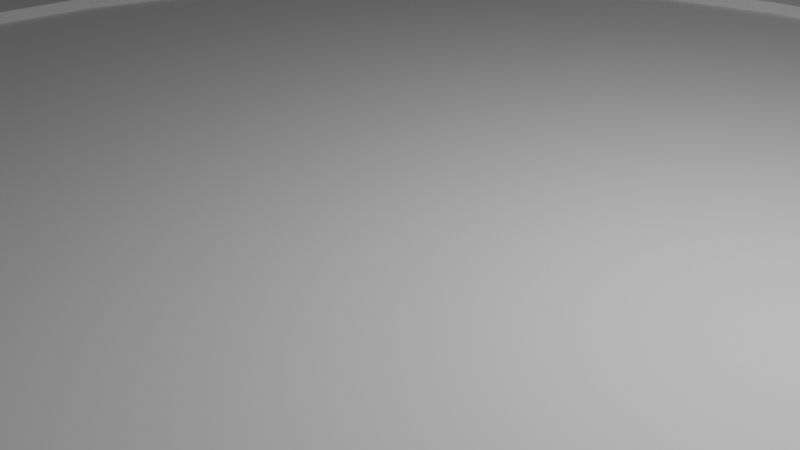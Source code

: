 # Source: base_and_circles.blend  (saved by Blender 2.82.7; exported with 4.5.12 LTS)
import bpy
from mathutils import Matrix  # noqa: F401  (used for matrix-valued properties, if any)

bpy.ops.wm.read_factory_settings(use_empty=True)
scene = bpy.context.scene
scene.name = 'Scene'

# ---- collections
col_collection = bpy.data.collections.new('Collection'); scene.collection.children.link(col_collection)
col_circle_msl = bpy.data.collections.new('circle-msl'); col_collection.children.link(col_circle_msl)
col_circle_centre = bpy.data.collections.new('circle-centre'); col_collection.children.link(col_circle_centre)
col_circle_wss = bpy.data.collections.new('circle-wss'); col_collection.children.link(col_circle_wss)
col_base = bpy.data.collections.new('base'); col_collection.children.link(col_base)

# ---- world
world_world = bpy.data.worlds.new('World'); scene.world = world_world
world_world.use_nodes = True; world_world.node_tree.nodes.clear()
_N = world_world.node_tree.nodes; _L = world_world.node_tree.links
n0 = _N.new('ShaderNodeOutputWorld'); n0.name = 'World Output'; n0.location = (300, 300)
n1 = _N.new('ShaderNodeBackground'); n1.name = 'Background'; n1.location = (10, 300)
n1.inputs[0].default_value = (0.05088, 0.05088, 0.05088, 1.0)
_L.new(n1.outputs[0], n0.inputs[0])
n0.is_active_output = True
world_world.color = (0.05088, 0.05088, 0.05088)
world_world.use_sun_shadow = False
world_world.sun_shadow_jitter_overblur = 0.0

# ---- cameras
cam_camera = bpy.data.cameras.new('Camera')
cam_camera.clip_end = 100.0
cam_camera.ortho_scale = 7.314

# ---- lights
light_light = bpy.data.lights.new('Light', 'POINT')
light_light.transmission_factor = 0.0
light_light.energy = 1000.0
light_light.shadow_soft_size = 0.1
light_light.shadow_maximum_resolution = 0.006
light_light.use_absolute_resolution = True

# ---- meshes
me_cylinder = bpy.data.meshes.new('Cylinder')
me_cylinder.from_pydata([(0.0, 1.0, -1.0), (0.0, 1.0, 1.0), (0.1951, 0.9808, -1.0), (0.1951, 0.9808, 1.0), (0.3827, 0.9239, -1.0), (0.3827, 0.9239, 1.0), (0.5556, 0.8315, -1.0), (0.5556, 0.8315, 1.0), (0.7071, 0.7071, -1.0), (0.7071, 0.7071, 1.0), (0.8315, 0.5556, -1.0), (0.8315, 0.5556, 1.0), (0.9239, 0.3827, -1.0), (0.9239, 0.3827, 1.0), (0.9808, 0.1951, -1.0), (0.9808, 0.1951, 1.0), (1.0, 7.55e-08, -1.0), (1.0, 7.55e-08, 1.0), (0.9808, -0.1951, -1.0), (0.9808, -0.1951, 1.0), (0.9239, -0.3827, -1.0), (0.9239, -0.3827, 1.0), (0.8315, -0.5556, -1.0), (0.8315, -0.5556, 1.0), (0.7071, -0.7071, -1.0), (0.7071, -0.7071, 1.0), (0.5556, -0.8315, -1.0), (0.5556, -0.8315, 1.0), (0.3827, -0.9239, -1.0), (0.3827, -0.9239, 1.0), (0.1951, -0.9808, -1.0), (0.1951, -0.9808, 1.0), (-3.258e-07, -1.0, -1.0), (-3.258e-07, -1.0, 1.0), (-0.1951, -0.9808, -1.0), (-0.1951, -0.9808, 1.0), (-0.3827, -0.9239, -1.0), (-0.3827, -0.9239, 1.0), (-0.5556, -0.8315, -1.0), (-0.5556, -0.8315, 1.0), (-0.7071, -0.7071, -1.0), (-0.7071, -0.7071, 1.0), (-0.8315, -0.5556, -1.0), (-0.8315, -0.5556, 1.0), (-0.9239, -0.3827, -1.0), (-0.9239, -0.3827, 1.0), (-0.9808, -0.1951, -1.0), (-0.9808, -0.1951, 1.0), (-1.0, 9.656e-07, -1.0), (-1.0, 9.656e-07, 1.0), (-0.9808, 0.1951, -1.0), (-0.9808, 0.1951, 1.0), (-0.9239, 0.3827, -1.0), (-0.9239, 0.3827, 1.0), (-0.8315, 0.5556, -1.0), (-0.8315, 0.5556, 1.0), (-0.7071, 0.7071, -1.0), (-0.7071, 0.7071, 1.0), (-0.5556, 0.8315, -1.0), (-0.5556, 0.8315, 1.0), (-0.3827, 0.9239, -1.0), (-0.3827, 0.9239, 1.0), (-0.1951, 0.9808, -1.0), (-0.1951, 0.9808, 1.0)], [], [(0, 1, 3, 2), (2, 3, 5, 4), (4, 5, 7, 6), (6, 7, 9, 8), (8, 9, 11, 10), (10, 11, 13, 12), (12, 13, 15, 14), (14, 15, 17, 16), (16, 17, 19, 18), (18, 19, 21, 20), (20, 21, 23, 22), (22, 23, 25, 24), (24, 25, 27, 26), (26, 27, 29, 28), (28, 29, 31, 30), (30, 31, 33, 32), (32, 33, 35, 34), (34, 35, 37, 36), (36, 37, 39, 38), (38, 39, 41, 40), (40, 41, 43, 42), (42, 43, 45, 44), (44, 45, 47, 46), (46, 47, 49, 48), (48, 49, 51, 50), (50, 51, 53, 52), (52, 53, 55, 54), (54, 55, 57, 56), (56, 57, 59, 58), (58, 59, 61, 60), (3, 1, 63, 61, 59, 57, 55, 53, 51, 49, 47, 45, 43, 41, 39, 37, 35, 33, 31, 29, 27, 25, 23, 21, 19, 17, 15, 13, 11, 9, 7, 5), (60, 61, 63, 62), (62, 63, 1, 0), (0, 2, 4, 6, 8, 10, 12, 14, 16, 18, 20, 22, 24, 26, 28, 30, 32, 34, 36, 38, 40, 42, 44, 46, 48, 50, 52, 54, 56, 58, 60, 62)])
_uv = me_cylinder.uv_layers.new(name='UVMap')
_uv.uv.foreach_set('vector', [1.0, 0.5, 1.0, 1.0, 0.9688, 1.0, 0.9688, 0.5, 0.9688, 0.5, 0.9688, 1.0, 0.9375, 1.0, 0.9375, 0.5, 0.9375, 0.5, 0.9375, 1.0, 0.9062, 1.0, 0.9062, 0.5, 0.9062, 0.5, 0.9062, 1.0, 0.875, 1.0, 0.875, 0.5, 0.875, 0.5, 0.875, 1.0, 0.8438, 1.0, 0.8438, 0.5, 0.8438, 0.5, 0.8438, 1.0, 0.8125, 1.0, 0.8125, 0.5, 0.8125, 0.5, 0.8125, 1.0, 0.7812, 1.0, 0.7812, 0.5, 0.7812, 0.5, 0.7812, 1.0, 0.75, 1.0, 0.75, 0.5, 0.75, 0.5, 0.75, 1.0, 0.7188, 1.0, 0.7188, 0.5, 0.7188, 0.5, 0.7188, 1.0, 0.6875, 1.0, 0.6875, 0.5, 0.6875, 0.5, 0.6875, 1.0, 0.6562, 1.0, 0.6562, 0.5, 0.6562, 0.5, 0.6562, 1.0, 0.625, 1.0, 0.625, 0.5, 0.625, 0.5, 0.625, 1.0, 0.5938, 1.0, 0.5938, 0.5, 0.5938, 0.5, 0.5938, 1.0, 0.5625, 1.0, 0.5625, 0.5, 0.5625, 0.5, 0.5625, 1.0, 0.5312, 1.0, 0.5312, 0.5, 0.5312, 0.5, 0.5312, 1.0, 0.5, 1.0, 0.5, 0.5, 0.5, 0.5, 0.5, 1.0, 0.4688, 1.0, 0.4688, 0.5, 0.4688, 0.5, 0.4688, 1.0, 0.4375, 1.0, 0.4375, 0.5, 0.4375, 0.5, 0.4375, 1.0, 0.4062, 1.0, 0.4062, 0.5, 0.4062, 0.5, 0.4062, 1.0, 0.375, 1.0, 0.375, 0.5, 0.375, 0.5, 0.375, 1.0, 0.3438, 1.0, 0.3438, 0.5, 0.3438, 0.5, 0.3438, 1.0, 0.3125, 1.0, 0.3125, 0.5, 0.3125, 0.5, 0.3125, 1.0, 0.2812, 1.0, 0.2812, 0.5, 0.2812, 0.5, 0.2812, 1.0, 0.25, 1.0, 0.25, 0.5, 0.25, 0.5, 0.25, 1.0, 0.2188, 1.0, 0.2188, 0.5, 0.2188, 0.5, 0.2188, 1.0, 0.1875, 1.0, 0.1875, 0.5, 0.1875, 0.5, 0.1875, 1.0, 0.1562, 1.0, 0.1562, 0.5, 0.1562, 0.5, 0.1562, 1.0, 0.125, 1.0, 0.125, 0.5, 0.125, 0.5, 0.125, 1.0, 0.09375, 1.0, 0.09375, 0.5, 0.09375, 0.5, 0.09375, 1.0, 0.0625, 1.0, 0.0625, 0.5, 0.2968, 0.4854, 0.25, 0.49, 0.2032, 0.4854, 0.1582, 0.4717, 0.1167, 0.4496, 0.08029, 0.4197, 0.05045, 0.3833, 0.02827, 0.3418, 0.01461, 0.2968, 0.01, 0.25, 0.01461, 0.2032, 0.02827, 0.1582, 0.05045, 0.1167, 0.08029, 0.08029, 0.1167, 0.05045, 0.1582, 0.02827, 0.2032, 0.01461, 0.25, 0.01, 0.2968, 0.01461, 0.3418, 0.02827, 0.3833, 0.05045, 0.4197, 0.08029, 0.4496, 0.1167, 0.4717, 0.1582, 0.4854, 0.2032, 0.49, 0.25, 0.4854, 0.2968, 0.4717, 0.3418, 0.4496, 0.3833, 0.4197, 0.4197, 0.3833, 0.4496, 0.3418, 0.4717, 0.0625, 0.5, 0.0625, 1.0, 0.03125, 1.0, 0.03125, 0.5, 0.03125, 0.5, 0.03125, 1.0, 0.0, 1.0, 0.0, 0.5, 0.75, 0.49, 0.7968, 0.4854, 0.8418, 0.4717, 0.8833, 0.4496, 0.9197, 0.4197, 0.9496, 0.3833, 0.9717, 0.3418, 0.9854, 0.2968, 0.99, 0.25, 0.9854, 0.2032, 0.9717, 0.1582, 0.9496, 0.1167, 0.9197, 0.08029, 0.8833, 0.05045, 0.8418, 0.02827, 0.7968, 0.01461, 0.75, 0.01, 0.7032, 0.01461, 0.6582, 0.02827, 0.6167, 0.05045, 0.5803, 0.08029, 0.5504, 0.1167, 0.5283, 0.1582, 0.5146, 0.2032, 0.51, 0.25, 0.5146, 0.2968, 0.5283, 0.3418, 0.5504, 0.3833, 0.5803, 0.4197, 0.6167, 0.4496, 0.6582, 0.4717, 0.7032, 0.4854])
me_cylinder.use_remesh_fix_poles = True
me_cylinder.use_remesh_preserve_attributes = False
me_cylinder.use_mirror_vertex_groups = False
me_cylinder.update()
me_cylinder_003 = bpy.data.meshes.new('Cylinder.003')
me_cylinder_003.from_pydata([(0.0, 10.21, -0.29), (0.0, 10.21, 0.29), (1.992, 10.01, -0.29), (1.992, 10.01, 0.29), (3.907, 9.433, -0.29), (3.907, 9.433, 0.29), (5.672, 8.489, -0.29), (5.672, 8.489, 0.29), (7.22, 7.22, -0.29), (7.22, 7.22, 0.29), (8.489, 5.672, -0.29), (8.489, 5.672, 0.29), (9.433, 3.907, -0.29), (9.433, 3.907, 0.29), (10.01, 1.992, -0.29), (10.01, 1.992, 0.29), (10.21, 7.708e-07, -0.29), (10.21, 7.708e-07, 0.29), (10.01, -1.992, -0.29), (10.01, -1.992, 0.29), (9.433, -3.907, -0.29), (9.433, -3.907, 0.29), (8.489, -5.672, -0.29), (8.489, -5.672, 0.29), (7.22, -7.22, -0.29), (7.22, -7.22, 0.29), (5.672, -8.489, -0.29), (5.672, -8.489, 0.29), (3.907, -9.433, -0.29), (3.907, -9.433, 0.29), (1.992, -10.01, -0.29), (1.992, -10.01, 0.29), (-3.327e-06, -10.21, -0.29), (-3.327e-06, -10.21, 0.29), (-1.992, -10.01, -0.29), (-1.992, -10.01, 0.29), (-3.907, -9.433, -0.29), (-3.907, -9.433, 0.29), (-5.672, -8.489, -0.29), (-5.672, -8.489, 0.29), (-7.22, -7.22, -0.29), (-7.22, -7.22, 0.29), (-8.489, -5.672, -0.29), (-8.489, -5.672, 0.29), (-9.433, -3.907, -0.29), (-9.433, -3.907, 0.29), (-10.01, -1.992, -0.29), (-10.01, -1.992, 0.29), (-10.21, 9.859e-06, -0.29), (-10.21, 9.859e-06, 0.29), (-10.01, 1.992, -0.29), (-10.01, 1.992, 0.29), (-9.433, 3.907, -0.29), (-9.433, 3.907, 0.29), (-8.489, 5.672, -0.29), (-8.489, 5.672, 0.29), (-7.22, 7.22, -0.29), (-7.22, 7.22, 0.29), (-5.672, 8.489, -0.29), (-5.672, 8.489, 0.29), (-3.907, 9.433, -0.29), (-3.907, 9.433, 0.29), (-1.992, 10.01, -0.29), (-1.992, 10.01, 0.29)], [], [(0, 1, 3, 2), (2, 3, 5, 4), (4, 5, 7, 6), (6, 7, 9, 8), (8, 9, 11, 10), (10, 11, 13, 12), (12, 13, 15, 14), (14, 15, 17, 16), (16, 17, 19, 18), (18, 19, 21, 20), (20, 21, 23, 22), (22, 23, 25, 24), (24, 25, 27, 26), (26, 27, 29, 28), (28, 29, 31, 30), (30, 31, 33, 32), (32, 33, 35, 34), (34, 35, 37, 36), (36, 37, 39, 38), (38, 39, 41, 40), (40, 41, 43, 42), (42, 43, 45, 44), (44, 45, 47, 46), (46, 47, 49, 48), (48, 49, 51, 50), (50, 51, 53, 52), (52, 53, 55, 54), (54, 55, 57, 56), (56, 57, 59, 58), (58, 59, 61, 60), (60, 61, 63, 62), (62, 63, 1, 0)])
_uv = me_cylinder_003.uv_layers.new(name='UVMap')
_uv.uv.foreach_set('vector', [1.0, 0.0, 1.0, 1.0, 0.9688, 1.0, 0.9688, 0.0, 0.9688, 0.0, 0.9688, 1.0, 0.9375, 1.0, 0.9375, 0.0, 0.9375, 0.0, 0.9375, 1.0, 0.9062, 1.0, 0.9062, 0.0, 0.9062, 0.0, 0.9062, 1.0, 0.875, 1.0, 0.875, 0.0, 0.875, 0.0, 0.875, 1.0, 0.8438, 1.0, 0.8438, 0.0, 0.8438, 0.0, 0.8438, 1.0, 0.8125, 1.0, 0.8125, 0.0, 0.8125, 0.0, 0.8125, 1.0, 0.7812, 1.0, 0.7812, 0.0, 0.7812, 0.0, 0.7812, 1.0, 0.75, 1.0, 0.75, 0.0, 0.75, 0.0, 0.75, 1.0, 0.7188, 1.0, 0.7188, 0.0, 0.7188, 0.0, 0.7188, 1.0, 0.6875, 1.0, 0.6875, 0.0, 0.6875, 0.0, 0.6875, 1.0, 0.6562, 1.0, 0.6562, 0.0, 0.6562, 0.0, 0.6562, 1.0, 0.625, 1.0, 0.625, 0.0, 0.625, 0.0, 0.625, 1.0, 0.5938, 1.0, 0.5938, 0.0, 0.5938, 0.0, 0.5938, 1.0, 0.5625, 1.0, 0.5625, 0.0, 0.5625, 0.0, 0.5625, 1.0, 0.5312, 1.0, 0.5312, 0.0, 0.5312, 0.0, 0.5312, 1.0, 0.5, 1.0, 0.5, 0.0, 0.5, 0.0, 0.5, 1.0, 0.4688, 1.0, 0.4688, 0.0, 0.4688, 0.0, 0.4688, 1.0, 0.4375, 1.0, 0.4375, 0.0, 0.4375, 0.0, 0.4375, 1.0, 0.4062, 1.0, 0.4062, 0.0, 0.4062, 0.0, 0.4062, 1.0, 0.375, 1.0, 0.375, 0.0, 0.375, 0.0, 0.375, 1.0, 0.3438, 1.0, 0.3438, 0.0, 0.3438, 0.0, 0.3438, 1.0, 0.3125, 1.0, 0.3125, 0.0, 0.3125, 0.0, 0.3125, 1.0, 0.2812, 1.0, 0.2812, 0.0, 0.2812, 0.0, 0.2812, 1.0, 0.25, 1.0, 0.25, 0.0, 0.25, 0.0, 0.25, 1.0, 0.2188, 1.0, 0.2188, 0.0, 0.2188, 0.0, 0.2188, 1.0, 0.1875, 1.0, 0.1875, 0.0, 0.1875, 0.0, 0.1875, 1.0, 0.1562, 1.0, 0.1562, 0.0, 0.1562, 0.0, 0.1562, 1.0, 0.125, 1.0, 0.125, 0.0, 0.125, 0.0, 0.125, 1.0, 0.09375, 1.0, 0.09375, 0.0, 0.09375, 0.0, 0.09375, 1.0, 0.0625, 1.0, 0.0625, 0.0, 0.0625, 0.0, 0.0625, 1.0, 0.03125, 1.0, 0.03125, 0.0, 0.03125, 0.0, 0.03125, 1.0, 0.0, 1.0, 0.0, 0.0])
me_cylinder_003.use_remesh_fix_poles = True
me_cylinder_003.use_remesh_preserve_attributes = False
me_cylinder_003.use_mirror_vertex_groups = False
me_cylinder_003.update()
me_cylinder_008 = bpy.data.meshes.new('Cylinder.008')
me_cylinder_008.from_pydata([(0.0, 1.0, -1.0), (0.0, 1.0, 1.0), (0.1951, 0.9808, -1.0), (0.1951, 0.9808, 1.0), (0.3827, 0.9239, -1.0), (0.3827, 0.9239, 1.0), (0.5556, 0.8315, -1.0), (0.5556, 0.8315, 1.0), (0.7071, 0.7071, -1.0), (0.7071, 0.7071, 1.0), (0.8315, 0.5556, -1.0), (0.8315, 0.5556, 1.0), (0.9239, 0.3827, -1.0), (0.9239, 0.3827, 1.0), (0.9808, 0.1951, -1.0), (0.9808, 0.1951, 1.0), (1.0, 7.55e-08, -1.0), (1.0, 7.55e-08, 1.0), (0.9808, -0.1951, -1.0), (0.9808, -0.1951, 1.0), (0.9239, -0.3827, -1.0), (0.9239, -0.3827, 1.0), (0.8315, -0.5556, -1.0), (0.8315, -0.5556, 1.0), (0.7071, -0.7071, -1.0), (0.7071, -0.7071, 1.0), (0.5556, -0.8315, -1.0), (0.5556, -0.8315, 1.0), (0.3827, -0.9239, -1.0), (0.3827, -0.9239, 1.0), (0.1951, -0.9808, -1.0), (0.1951, -0.9808, 1.0), (-3.258e-07, -1.0, -1.0), (-3.258e-07, -1.0, 1.0), (-0.1951, -0.9808, -1.0), (-0.1951, -0.9808, 1.0), (-0.3827, -0.9239, -1.0), (-0.3827, -0.9239, 1.0), (-0.5556, -0.8315, -1.0), (-0.5556, -0.8315, 1.0), (-0.7071, -0.7071, -1.0), (-0.7071, -0.7071, 1.0), (-0.8315, -0.5556, -1.0), (-0.8315, -0.5556, 1.0), (-0.9239, -0.3827, -1.0), (-0.9239, -0.3827, 1.0), (-0.9808, -0.1951, -1.0), (-0.9808, -0.1951, 1.0), (-1.0, 9.656e-07, -1.0), (-1.0, 9.656e-07, 1.0), (-0.9808, 0.1951, -1.0), (-0.9808, 0.1951, 1.0), (-0.9239, 0.3827, -1.0), (-0.9239, 0.3827, 1.0), (-0.8315, 0.5556, -1.0), (-0.8315, 0.5556, 1.0), (-0.7071, 0.7071, -1.0), (-0.7071, 0.7071, 1.0), (-0.5556, 0.8315, -1.0), (-0.5556, 0.8315, 1.0), (-0.3827, 0.9239, -1.0), (-0.3827, 0.9239, 1.0), (-0.1951, 0.9808, -1.0), (-0.1951, 0.9808, 1.0)], [], [(0, 1, 3, 2), (2, 3, 5, 4), (4, 5, 7, 6), (6, 7, 9, 8), (8, 9, 11, 10), (10, 11, 13, 12), (12, 13, 15, 14), (14, 15, 17, 16), (16, 17, 19, 18), (18, 19, 21, 20), (20, 21, 23, 22), (22, 23, 25, 24), (24, 25, 27, 26), (26, 27, 29, 28), (28, 29, 31, 30), (30, 31, 33, 32), (32, 33, 35, 34), (34, 35, 37, 36), (36, 37, 39, 38), (38, 39, 41, 40), (40, 41, 43, 42), (42, 43, 45, 44), (44, 45, 47, 46), (46, 47, 49, 48), (48, 49, 51, 50), (50, 51, 53, 52), (52, 53, 55, 54), (54, 55, 57, 56), (56, 57, 59, 58), (58, 59, 61, 60), (3, 1, 63, 61, 59, 57, 55, 53, 51, 49, 47, 45, 43, 41, 39, 37, 35, 33, 31, 29, 27, 25, 23, 21, 19, 17, 15, 13, 11, 9, 7, 5), (60, 61, 63, 62), (62, 63, 1, 0), (0, 2, 4, 6, 8, 10, 12, 14, 16, 18, 20, 22, 24, 26, 28, 30, 32, 34, 36, 38, 40, 42, 44, 46, 48, 50, 52, 54, 56, 58, 60, 62)])
_uv = me_cylinder_008.uv_layers.new(name='UVMap')
_uv.uv.foreach_set('vector', [1.0, 0.5, 1.0, 1.0, 0.9688, 1.0, 0.9688, 0.5, 0.9688, 0.5, 0.9688, 1.0, 0.9375, 1.0, 0.9375, 0.5, 0.9375, 0.5, 0.9375, 1.0, 0.9062, 1.0, 0.9062, 0.5, 0.9062, 0.5, 0.9062, 1.0, 0.875, 1.0, 0.875, 0.5, 0.875, 0.5, 0.875, 1.0, 0.8438, 1.0, 0.8438, 0.5, 0.8438, 0.5, 0.8438, 1.0, 0.8125, 1.0, 0.8125, 0.5, 0.8125, 0.5, 0.8125, 1.0, 0.7812, 1.0, 0.7812, 0.5, 0.7812, 0.5, 0.7812, 1.0, 0.75, 1.0, 0.75, 0.5, 0.75, 0.5, 0.75, 1.0, 0.7188, 1.0, 0.7188, 0.5, 0.7188, 0.5, 0.7188, 1.0, 0.6875, 1.0, 0.6875, 0.5, 0.6875, 0.5, 0.6875, 1.0, 0.6562, 1.0, 0.6562, 0.5, 0.6562, 0.5, 0.6562, 1.0, 0.625, 1.0, 0.625, 0.5, 0.625, 0.5, 0.625, 1.0, 0.5938, 1.0, 0.5938, 0.5, 0.5938, 0.5, 0.5938, 1.0, 0.5625, 1.0, 0.5625, 0.5, 0.5625, 0.5, 0.5625, 1.0, 0.5312, 1.0, 0.5312, 0.5, 0.5312, 0.5, 0.5312, 1.0, 0.5, 1.0, 0.5, 0.5, 0.5, 0.5, 0.5, 1.0, 0.4688, 1.0, 0.4688, 0.5, 0.4688, 0.5, 0.4688, 1.0, 0.4375, 1.0, 0.4375, 0.5, 0.4375, 0.5, 0.4375, 1.0, 0.4062, 1.0, 0.4062, 0.5, 0.4062, 0.5, 0.4062, 1.0, 0.375, 1.0, 0.375, 0.5, 0.375, 0.5, 0.375, 1.0, 0.3438, 1.0, 0.3438, 0.5, 0.3438, 0.5, 0.3438, 1.0, 0.3125, 1.0, 0.3125, 0.5, 0.3125, 0.5, 0.3125, 1.0, 0.2812, 1.0, 0.2812, 0.5, 0.2812, 0.5, 0.2812, 1.0, 0.25, 1.0, 0.25, 0.5, 0.25, 0.5, 0.25, 1.0, 0.2188, 1.0, 0.2188, 0.5, 0.2188, 0.5, 0.2188, 1.0, 0.1875, 1.0, 0.1875, 0.5, 0.1875, 0.5, 0.1875, 1.0, 0.1562, 1.0, 0.1562, 0.5, 0.1562, 0.5, 0.1562, 1.0, 0.125, 1.0, 0.125, 0.5, 0.125, 0.5, 0.125, 1.0, 0.09375, 1.0, 0.09375, 0.5, 0.09375, 0.5, 0.09375, 1.0, 0.0625, 1.0, 0.0625, 0.5, 0.2968, 0.4854, 0.25, 0.49, 0.2032, 0.4854, 0.1582, 0.4717, 0.1167, 0.4496, 0.08029, 0.4197, 0.05045, 0.3833, 0.02827, 0.3418, 0.01461, 0.2968, 0.01, 0.25, 0.01461, 0.2032, 0.02827, 0.1582, 0.05045, 0.1167, 0.08029, 0.08029, 0.1167, 0.05045, 0.1582, 0.02827, 0.2032, 0.01461, 0.25, 0.01, 0.2968, 0.01461, 0.3418, 0.02827, 0.3833, 0.05045, 0.4197, 0.08029, 0.4496, 0.1167, 0.4717, 0.1582, 0.4854, 0.2032, 0.49, 0.25, 0.4854, 0.2968, 0.4717, 0.3418, 0.4496, 0.3833, 0.4197, 0.4197, 0.3833, 0.4496, 0.3418, 0.4717, 0.0625, 0.5, 0.0625, 1.0, 0.03125, 1.0, 0.03125, 0.5, 0.03125, 0.5, 0.03125, 1.0, 0.0, 1.0, 0.0, 0.5, 0.75, 0.49, 0.7968, 0.4854, 0.8418, 0.4717, 0.8833, 0.4496, 0.9197, 0.4197, 0.9496, 0.3833, 0.9717, 0.3418, 0.9854, 0.2968, 0.99, 0.25, 0.9854, 0.2032, 0.9717, 0.1582, 0.9496, 0.1167, 0.9197, 0.08029, 0.8833, 0.05045, 0.8418, 0.02827, 0.7968, 0.01461, 0.75, 0.01, 0.7032, 0.01461, 0.6582, 0.02827, 0.6167, 0.05045, 0.5803, 0.08029, 0.5504, 0.1167, 0.5283, 0.1582, 0.5146, 0.2032, 0.51, 0.25, 0.5146, 0.2968, 0.5283, 0.3418, 0.5504, 0.3833, 0.5803, 0.4197, 0.6167, 0.4496, 0.6582, 0.4717, 0.7032, 0.4854])
me_cylinder_008.use_remesh_fix_poles = True
me_cylinder_008.use_remesh_preserve_attributes = False
me_cylinder_008.use_mirror_vertex_groups = False
me_cylinder_008.update()
me_cylinder_009 = bpy.data.meshes.new('Cylinder.009')
me_cylinder_009.from_pydata([(0.0, 10.21, -0.29), (0.0, 10.21, 0.29), (1.992, 10.01, -0.29), (1.992, 10.01, 0.29), (3.907, 9.433, -0.29), (3.907, 9.433, 0.29), (5.672, 8.489, -0.29), (5.672, 8.489, 0.29), (7.22, 7.22, -0.29), (7.22, 7.22, 0.29), (8.489, 5.672, -0.29), (8.489, 5.672, 0.29), (9.433, 3.907, -0.29), (9.433, 3.907, 0.29), (10.01, 1.992, -0.29), (10.01, 1.992, 0.29), (10.21, 7.708e-07, -0.29), (10.21, 7.708e-07, 0.29), (10.01, -1.992, -0.29), (10.01, -1.992, 0.29), (9.433, -3.907, -0.29), (9.433, -3.907, 0.29), (8.489, -5.672, -0.29), (8.489, -5.672, 0.29), (7.22, -7.22, -0.29), (7.22, -7.22, 0.29), (5.672, -8.489, -0.29), (5.672, -8.489, 0.29), (3.907, -9.433, -0.29), (3.907, -9.433, 0.29), (1.992, -10.01, -0.29), (1.992, -10.01, 0.29), (-3.327e-06, -10.21, -0.29), (-3.327e-06, -10.21, 0.29), (-1.992, -10.01, -0.29), (-1.992, -10.01, 0.29), (-3.907, -9.433, -0.29), (-3.907, -9.433, 0.29), (-5.672, -8.489, -0.29), (-5.672, -8.489, 0.29), (-7.22, -7.22, -0.29), (-7.22, -7.22, 0.29), (-8.489, -5.672, -0.29), (-8.489, -5.672, 0.29), (-9.433, -3.907, -0.29), (-9.433, -3.907, 0.29), (-10.01, -1.992, -0.29), (-10.01, -1.992, 0.29), (-10.21, 9.859e-06, -0.29), (-10.21, 9.859e-06, 0.29), (-10.01, 1.992, -0.29), (-10.01, 1.992, 0.29), (-9.433, 3.907, -0.29), (-9.433, 3.907, 0.29), (-8.489, 5.672, -0.29), (-8.489, 5.672, 0.29), (-7.22, 7.22, -0.29), (-7.22, 7.22, 0.29), (-5.672, 8.489, -0.29), (-5.672, 8.489, 0.29), (-3.907, 9.433, -0.29), (-3.907, 9.433, 0.29), (-1.992, 10.01, -0.29), (-1.992, 10.01, 0.29)], [], [(0, 1, 3, 2), (2, 3, 5, 4), (4, 5, 7, 6), (6, 7, 9, 8), (8, 9, 11, 10), (10, 11, 13, 12), (12, 13, 15, 14), (14, 15, 17, 16), (16, 17, 19, 18), (18, 19, 21, 20), (20, 21, 23, 22), (22, 23, 25, 24), (24, 25, 27, 26), (26, 27, 29, 28), (28, 29, 31, 30), (30, 31, 33, 32), (32, 33, 35, 34), (34, 35, 37, 36), (36, 37, 39, 38), (38, 39, 41, 40), (40, 41, 43, 42), (42, 43, 45, 44), (44, 45, 47, 46), (46, 47, 49, 48), (48, 49, 51, 50), (50, 51, 53, 52), (52, 53, 55, 54), (54, 55, 57, 56), (56, 57, 59, 58), (58, 59, 61, 60), (60, 61, 63, 62), (62, 63, 1, 0)])
_uv = me_cylinder_009.uv_layers.new(name='UVMap')
_uv.uv.foreach_set('vector', [1.0, 0.0, 1.0, 1.0, 0.9688, 1.0, 0.9688, 0.0, 0.9688, 0.0, 0.9688, 1.0, 0.9375, 1.0, 0.9375, 0.0, 0.9375, 0.0, 0.9375, 1.0, 0.9062, 1.0, 0.9062, 0.0, 0.9062, 0.0, 0.9062, 1.0, 0.875, 1.0, 0.875, 0.0, 0.875, 0.0, 0.875, 1.0, 0.8438, 1.0, 0.8438, 0.0, 0.8438, 0.0, 0.8438, 1.0, 0.8125, 1.0, 0.8125, 0.0, 0.8125, 0.0, 0.8125, 1.0, 0.7812, 1.0, 0.7812, 0.0, 0.7812, 0.0, 0.7812, 1.0, 0.75, 1.0, 0.75, 0.0, 0.75, 0.0, 0.75, 1.0, 0.7188, 1.0, 0.7188, 0.0, 0.7188, 0.0, 0.7188, 1.0, 0.6875, 1.0, 0.6875, 0.0, 0.6875, 0.0, 0.6875, 1.0, 0.6562, 1.0, 0.6562, 0.0, 0.6562, 0.0, 0.6562, 1.0, 0.625, 1.0, 0.625, 0.0, 0.625, 0.0, 0.625, 1.0, 0.5938, 1.0, 0.5938, 0.0, 0.5938, 0.0, 0.5938, 1.0, 0.5625, 1.0, 0.5625, 0.0, 0.5625, 0.0, 0.5625, 1.0, 0.5312, 1.0, 0.5312, 0.0, 0.5312, 0.0, 0.5312, 1.0, 0.5, 1.0, 0.5, 0.0, 0.5, 0.0, 0.5, 1.0, 0.4688, 1.0, 0.4688, 0.0, 0.4688, 0.0, 0.4688, 1.0, 0.4375, 1.0, 0.4375, 0.0, 0.4375, 0.0, 0.4375, 1.0, 0.4062, 1.0, 0.4062, 0.0, 0.4062, 0.0, 0.4062, 1.0, 0.375, 1.0, 0.375, 0.0, 0.375, 0.0, 0.375, 1.0, 0.3438, 1.0, 0.3438, 0.0, 0.3438, 0.0, 0.3438, 1.0, 0.3125, 1.0, 0.3125, 0.0, 0.3125, 0.0, 0.3125, 1.0, 0.2812, 1.0, 0.2812, 0.0, 0.2812, 0.0, 0.2812, 1.0, 0.25, 1.0, 0.25, 0.0, 0.25, 0.0, 0.25, 1.0, 0.2188, 1.0, 0.2188, 0.0, 0.2188, 0.0, 0.2188, 1.0, 0.1875, 1.0, 0.1875, 0.0, 0.1875, 0.0, 0.1875, 1.0, 0.1562, 1.0, 0.1562, 0.0, 0.1562, 0.0, 0.1562, 1.0, 0.125, 1.0, 0.125, 0.0, 0.125, 0.0, 0.125, 1.0, 0.09375, 1.0, 0.09375, 0.0, 0.09375, 0.0, 0.09375, 1.0, 0.0625, 1.0, 0.0625, 0.0, 0.0625, 0.0, 0.0625, 1.0, 0.03125, 1.0, 0.03125, 0.0, 0.03125, 0.0, 0.03125, 1.0, 0.0, 1.0, 0.0, 0.0])
me_cylinder_009.use_remesh_fix_poles = True
me_cylinder_009.use_remesh_preserve_attributes = False
me_cylinder_009.use_mirror_vertex_groups = False
me_cylinder_009.update()
me_cylinder_006 = bpy.data.meshes.new('Cylinder.006')
me_cylinder_006.from_pydata([(0.0, 1.0, -1.0), (0.0, 1.0, 1.0), (0.1951, 0.9808, -1.0), (0.1951, 0.9808, 1.0), (0.3827, 0.9239, -1.0), (0.3827, 0.9239, 1.0), (0.5556, 0.8315, -1.0), (0.5556, 0.8315, 1.0), (0.7071, 0.7071, -1.0), (0.7071, 0.7071, 1.0), (0.8315, 0.5556, -1.0), (0.8315, 0.5556, 1.0), (0.9239, 0.3827, -1.0), (0.9239, 0.3827, 1.0), (0.9808, 0.1951, -1.0), (0.9808, 0.1951, 1.0), (1.0, 7.55e-08, -1.0), (1.0, 7.55e-08, 1.0), (0.9808, -0.1951, -1.0), (0.9808, -0.1951, 1.0), (0.9239, -0.3827, -1.0), (0.9239, -0.3827, 1.0), (0.8315, -0.5556, -1.0), (0.8315, -0.5556, 1.0), (0.7071, -0.7071, -1.0), (0.7071, -0.7071, 1.0), (0.5556, -0.8315, -1.0), (0.5556, -0.8315, 1.0), (0.3827, -0.9239, -1.0), (0.3827, -0.9239, 1.0), (0.1951, -0.9808, -1.0), (0.1951, -0.9808, 1.0), (-3.258e-07, -1.0, -1.0), (-3.258e-07, -1.0, 1.0), (-0.1951, -0.9808, -1.0), (-0.1951, -0.9808, 1.0), (-0.3827, -0.9239, -1.0), (-0.3827, -0.9239, 1.0), (-0.5556, -0.8315, -1.0), (-0.5556, -0.8315, 1.0), (-0.7071, -0.7071, -1.0), (-0.7071, -0.7071, 1.0), (-0.8315, -0.5556, -1.0), (-0.8315, -0.5556, 1.0), (-0.9239, -0.3827, -1.0), (-0.9239, -0.3827, 1.0), (-0.9808, -0.1951, -1.0), (-0.9808, -0.1951, 1.0), (-1.0, 9.656e-07, -1.0), (-1.0, 9.656e-07, 1.0), (-0.9808, 0.1951, -1.0), (-0.9808, 0.1951, 1.0), (-0.9239, 0.3827, -1.0), (-0.9239, 0.3827, 1.0), (-0.8315, 0.5556, -1.0), (-0.8315, 0.5556, 1.0), (-0.7071, 0.7071, -1.0), (-0.7071, 0.7071, 1.0), (-0.5556, 0.8315, -1.0), (-0.5556, 0.8315, 1.0), (-0.3827, 0.9239, -1.0), (-0.3827, 0.9239, 1.0), (-0.1951, 0.9808, -1.0), (-0.1951, 0.9808, 1.0)], [], [(0, 1, 3, 2), (2, 3, 5, 4), (4, 5, 7, 6), (6, 7, 9, 8), (8, 9, 11, 10), (10, 11, 13, 12), (12, 13, 15, 14), (14, 15, 17, 16), (16, 17, 19, 18), (18, 19, 21, 20), (20, 21, 23, 22), (22, 23, 25, 24), (24, 25, 27, 26), (26, 27, 29, 28), (28, 29, 31, 30), (30, 31, 33, 32), (32, 33, 35, 34), (34, 35, 37, 36), (36, 37, 39, 38), (38, 39, 41, 40), (40, 41, 43, 42), (42, 43, 45, 44), (44, 45, 47, 46), (46, 47, 49, 48), (48, 49, 51, 50), (50, 51, 53, 52), (52, 53, 55, 54), (54, 55, 57, 56), (56, 57, 59, 58), (58, 59, 61, 60), (3, 1, 63, 61, 59, 57, 55, 53, 51, 49, 47, 45, 43, 41, 39, 37, 35, 33, 31, 29, 27, 25, 23, 21, 19, 17, 15, 13, 11, 9, 7, 5), (60, 61, 63, 62), (62, 63, 1, 0), (0, 2, 4, 6, 8, 10, 12, 14, 16, 18, 20, 22, 24, 26, 28, 30, 32, 34, 36, 38, 40, 42, 44, 46, 48, 50, 52, 54, 56, 58, 60, 62)])
_uv = me_cylinder_006.uv_layers.new(name='UVMap')
_uv.uv.foreach_set('vector', [1.0, 0.5, 1.0, 1.0, 0.9688, 1.0, 0.9688, 0.5, 0.9688, 0.5, 0.9688, 1.0, 0.9375, 1.0, 0.9375, 0.5, 0.9375, 0.5, 0.9375, 1.0, 0.9062, 1.0, 0.9062, 0.5, 0.9062, 0.5, 0.9062, 1.0, 0.875, 1.0, 0.875, 0.5, 0.875, 0.5, 0.875, 1.0, 0.8438, 1.0, 0.8438, 0.5, 0.8438, 0.5, 0.8438, 1.0, 0.8125, 1.0, 0.8125, 0.5, 0.8125, 0.5, 0.8125, 1.0, 0.7812, 1.0, 0.7812, 0.5, 0.7812, 0.5, 0.7812, 1.0, 0.75, 1.0, 0.75, 0.5, 0.75, 0.5, 0.75, 1.0, 0.7188, 1.0, 0.7188, 0.5, 0.7188, 0.5, 0.7188, 1.0, 0.6875, 1.0, 0.6875, 0.5, 0.6875, 0.5, 0.6875, 1.0, 0.6562, 1.0, 0.6562, 0.5, 0.6562, 0.5, 0.6562, 1.0, 0.625, 1.0, 0.625, 0.5, 0.625, 0.5, 0.625, 1.0, 0.5938, 1.0, 0.5938, 0.5, 0.5938, 0.5, 0.5938, 1.0, 0.5625, 1.0, 0.5625, 0.5, 0.5625, 0.5, 0.5625, 1.0, 0.5312, 1.0, 0.5312, 0.5, 0.5312, 0.5, 0.5312, 1.0, 0.5, 1.0, 0.5, 0.5, 0.5, 0.5, 0.5, 1.0, 0.4688, 1.0, 0.4688, 0.5, 0.4688, 0.5, 0.4688, 1.0, 0.4375, 1.0, 0.4375, 0.5, 0.4375, 0.5, 0.4375, 1.0, 0.4062, 1.0, 0.4062, 0.5, 0.4062, 0.5, 0.4062, 1.0, 0.375, 1.0, 0.375, 0.5, 0.375, 0.5, 0.375, 1.0, 0.3438, 1.0, 0.3438, 0.5, 0.3438, 0.5, 0.3438, 1.0, 0.3125, 1.0, 0.3125, 0.5, 0.3125, 0.5, 0.3125, 1.0, 0.2812, 1.0, 0.2812, 0.5, 0.2812, 0.5, 0.2812, 1.0, 0.25, 1.0, 0.25, 0.5, 0.25, 0.5, 0.25, 1.0, 0.2188, 1.0, 0.2188, 0.5, 0.2188, 0.5, 0.2188, 1.0, 0.1875, 1.0, 0.1875, 0.5, 0.1875, 0.5, 0.1875, 1.0, 0.1562, 1.0, 0.1562, 0.5, 0.1562, 0.5, 0.1562, 1.0, 0.125, 1.0, 0.125, 0.5, 0.125, 0.5, 0.125, 1.0, 0.09375, 1.0, 0.09375, 0.5, 0.09375, 0.5, 0.09375, 1.0, 0.0625, 1.0, 0.0625, 0.5, 0.2968, 0.4854, 0.25, 0.49, 0.2032, 0.4854, 0.1582, 0.4717, 0.1167, 0.4496, 0.08029, 0.4197, 0.05045, 0.3833, 0.02827, 0.3418, 0.01461, 0.2968, 0.01, 0.25, 0.01461, 0.2032, 0.02827, 0.1582, 0.05045, 0.1167, 0.08029, 0.08029, 0.1167, 0.05045, 0.1582, 0.02827, 0.2032, 0.01461, 0.25, 0.01, 0.2968, 0.01461, 0.3418, 0.02827, 0.3833, 0.05045, 0.4197, 0.08029, 0.4496, 0.1167, 0.4717, 0.1582, 0.4854, 0.2032, 0.49, 0.25, 0.4854, 0.2968, 0.4717, 0.3418, 0.4496, 0.3833, 0.4197, 0.4197, 0.3833, 0.4496, 0.3418, 0.4717, 0.0625, 0.5, 0.0625, 1.0, 0.03125, 1.0, 0.03125, 0.5, 0.03125, 0.5, 0.03125, 1.0, 0.0, 1.0, 0.0, 0.5, 0.75, 0.49, 0.7968, 0.4854, 0.8418, 0.4717, 0.8833, 0.4496, 0.9197, 0.4197, 0.9496, 0.3833, 0.9717, 0.3418, 0.9854, 0.2968, 0.99, 0.25, 0.9854, 0.2032, 0.9717, 0.1582, 0.9496, 0.1167, 0.9197, 0.08029, 0.8833, 0.05045, 0.8418, 0.02827, 0.7968, 0.01461, 0.75, 0.01, 0.7032, 0.01461, 0.6582, 0.02827, 0.6167, 0.05045, 0.5803, 0.08029, 0.5504, 0.1167, 0.5283, 0.1582, 0.5146, 0.2032, 0.51, 0.25, 0.5146, 0.2968, 0.5283, 0.3418, 0.5504, 0.3833, 0.5803, 0.4197, 0.6167, 0.4496, 0.6582, 0.4717, 0.7032, 0.4854])
me_cylinder_006.use_remesh_fix_poles = True
me_cylinder_006.use_remesh_preserve_attributes = False
me_cylinder_006.use_mirror_vertex_groups = False
me_cylinder_006.update()
me_cylinder_007 = bpy.data.meshes.new('Cylinder.007')
me_cylinder_007.from_pydata([(0.0, 10.21, -0.29), (0.0, 10.21, 0.29), (1.992, 10.01, -0.29), (1.992, 10.01, 0.29), (3.907, 9.433, -0.29), (3.907, 9.433, 0.29), (5.672, 8.489, -0.29), (5.672, 8.489, 0.29), (7.22, 7.22, -0.29), (7.22, 7.22, 0.29), (8.489, 5.672, -0.29), (8.489, 5.672, 0.29), (9.433, 3.907, -0.29), (9.433, 3.907, 0.29), (10.01, 1.992, -0.29), (10.01, 1.992, 0.29), (10.21, 7.708e-07, -0.29), (10.21, 7.708e-07, 0.29), (10.01, -1.992, -0.29), (10.01, -1.992, 0.29), (9.433, -3.907, -0.29), (9.433, -3.907, 0.29), (8.489, -5.672, -0.29), (8.489, -5.672, 0.29), (7.22, -7.22, -0.29), (7.22, -7.22, 0.29), (5.672, -8.489, -0.29), (5.672, -8.489, 0.29), (3.907, -9.433, -0.29), (3.907, -9.433, 0.29), (1.992, -10.01, -0.29), (1.992, -10.01, 0.29), (-3.327e-06, -10.21, -0.29), (-3.327e-06, -10.21, 0.29), (-1.992, -10.01, -0.29), (-1.992, -10.01, 0.29), (-3.907, -9.433, -0.29), (-3.907, -9.433, 0.29), (-5.672, -8.489, -0.29), (-5.672, -8.489, 0.29), (-7.22, -7.22, -0.29), (-7.22, -7.22, 0.29), (-8.489, -5.672, -0.29), (-8.489, -5.672, 0.29), (-9.433, -3.907, -0.29), (-9.433, -3.907, 0.29), (-10.01, -1.992, -0.29), (-10.01, -1.992, 0.29), (-10.21, 9.859e-06, -0.29), (-10.21, 9.859e-06, 0.29), (-10.01, 1.992, -0.29), (-10.01, 1.992, 0.29), (-9.433, 3.907, -0.29), (-9.433, 3.907, 0.29), (-8.489, 5.672, -0.29), (-8.489, 5.672, 0.29), (-7.22, 7.22, -0.29), (-7.22, 7.22, 0.29), (-5.672, 8.489, -0.29), (-5.672, 8.489, 0.29), (-3.907, 9.433, -0.29), (-3.907, 9.433, 0.29), (-1.992, 10.01, -0.29), (-1.992, 10.01, 0.29)], [], [(0, 1, 3, 2), (2, 3, 5, 4), (4, 5, 7, 6), (6, 7, 9, 8), (8, 9, 11, 10), (10, 11, 13, 12), (12, 13, 15, 14), (14, 15, 17, 16), (16, 17, 19, 18), (18, 19, 21, 20), (20, 21, 23, 22), (22, 23, 25, 24), (24, 25, 27, 26), (26, 27, 29, 28), (28, 29, 31, 30), (30, 31, 33, 32), (32, 33, 35, 34), (34, 35, 37, 36), (36, 37, 39, 38), (38, 39, 41, 40), (40, 41, 43, 42), (42, 43, 45, 44), (44, 45, 47, 46), (46, 47, 49, 48), (48, 49, 51, 50), (50, 51, 53, 52), (52, 53, 55, 54), (54, 55, 57, 56), (56, 57, 59, 58), (58, 59, 61, 60), (60, 61, 63, 62), (62, 63, 1, 0)])
_uv = me_cylinder_007.uv_layers.new(name='UVMap')
_uv.uv.foreach_set('vector', [1.0, 0.0, 1.0, 1.0, 0.9688, 1.0, 0.9688, 0.0, 0.9688, 0.0, 0.9688, 1.0, 0.9375, 1.0, 0.9375, 0.0, 0.9375, 0.0, 0.9375, 1.0, 0.9062, 1.0, 0.9062, 0.0, 0.9062, 0.0, 0.9062, 1.0, 0.875, 1.0, 0.875, 0.0, 0.875, 0.0, 0.875, 1.0, 0.8438, 1.0, 0.8438, 0.0, 0.8438, 0.0, 0.8438, 1.0, 0.8125, 1.0, 0.8125, 0.0, 0.8125, 0.0, 0.8125, 1.0, 0.7812, 1.0, 0.7812, 0.0, 0.7812, 0.0, 0.7812, 1.0, 0.75, 1.0, 0.75, 0.0, 0.75, 0.0, 0.75, 1.0, 0.7188, 1.0, 0.7188, 0.0, 0.7188, 0.0, 0.7188, 1.0, 0.6875, 1.0, 0.6875, 0.0, 0.6875, 0.0, 0.6875, 1.0, 0.6562, 1.0, 0.6562, 0.0, 0.6562, 0.0, 0.6562, 1.0, 0.625, 1.0, 0.625, 0.0, 0.625, 0.0, 0.625, 1.0, 0.5938, 1.0, 0.5938, 0.0, 0.5938, 0.0, 0.5938, 1.0, 0.5625, 1.0, 0.5625, 0.0, 0.5625, 0.0, 0.5625, 1.0, 0.5312, 1.0, 0.5312, 0.0, 0.5312, 0.0, 0.5312, 1.0, 0.5, 1.0, 0.5, 0.0, 0.5, 0.0, 0.5, 1.0, 0.4688, 1.0, 0.4688, 0.0, 0.4688, 0.0, 0.4688, 1.0, 0.4375, 1.0, 0.4375, 0.0, 0.4375, 0.0, 0.4375, 1.0, 0.4062, 1.0, 0.4062, 0.0, 0.4062, 0.0, 0.4062, 1.0, 0.375, 1.0, 0.375, 0.0, 0.375, 0.0, 0.375, 1.0, 0.3438, 1.0, 0.3438, 0.0, 0.3438, 0.0, 0.3438, 1.0, 0.3125, 1.0, 0.3125, 0.0, 0.3125, 0.0, 0.3125, 1.0, 0.2812, 1.0, 0.2812, 0.0, 0.2812, 0.0, 0.2812, 1.0, 0.25, 1.0, 0.25, 0.0, 0.25, 0.0, 0.25, 1.0, 0.2188, 1.0, 0.2188, 0.0, 0.2188, 0.0, 0.2188, 1.0, 0.1875, 1.0, 0.1875, 0.0, 0.1875, 0.0, 0.1875, 1.0, 0.1562, 1.0, 0.1562, 0.0, 0.1562, 0.0, 0.1562, 1.0, 0.125, 1.0, 0.125, 0.0, 0.125, 0.0, 0.125, 1.0, 0.09375, 1.0, 0.09375, 0.0, 0.09375, 0.0, 0.09375, 1.0, 0.0625, 1.0, 0.0625, 0.0, 0.0625, 0.0, 0.0625, 1.0, 0.03125, 1.0, 0.03125, 0.0, 0.03125, 0.0, 0.03125, 1.0, 0.0, 1.0, 0.0, 0.0])
me_cylinder_007.use_remesh_fix_poles = True
me_cylinder_007.use_remesh_preserve_attributes = False
me_cylinder_007.use_mirror_vertex_groups = False
me_cylinder_007.update()
me_plane = bpy.data.meshes.new('Plane')
me_plane.from_pydata([(-8.845, -8.845, 0.0), (8.845, -8.845, 0.0), (-8.845, 8.845, 0.0), (8.845, 8.845, 0.0)], [], [(0, 1, 3, 2)])
_uv = me_plane.uv_layers.new(name='UVMap')
_uv.uv.foreach_set('vector', [0.0, 0.0, 1.0, 0.0, 1.0, 1.0, 0.0, 1.0])
me_plane.use_remesh_fix_poles = True
me_plane.use_remesh_preserve_attributes = False
me_plane.use_mirror_vertex_groups = False
me_plane.update()

# ---- objects
ob_light = bpy.data.objects.new('Light', light_light)
ob_camera = bpy.data.objects.new('Camera', cam_camera)
ob_size_reference = bpy.data.objects.new('size-reference', None)
ob_circle_msl_grass = bpy.data.objects.new('circle-msl-grass', me_cylinder)
ob_circle_msl_concrete = bpy.data.objects.new('circle-msl-concrete', me_cylinder_003)
ob_circle_centre_grass = bpy.data.objects.new('circle-centre-grass', me_cylinder_008)
ob_circle_centre_concrete = bpy.data.objects.new('circle-centre-concrete', me_cylinder_009)
ob_circle_wss_grass = bpy.data.objects.new('circle-wss-grass', me_cylinder_006)
ob_circle_wss_concrete = bpy.data.objects.new('circle-wss-concrete', me_cylinder_007)
ob_ground = bpy.data.objects.new('ground', me_plane)

# ---- transforms, parenting, visibility, modifiers, constraints
ob_light.location = (4.076, 1.005, 5.904)
ob_light.rotation_euler = (0.6503, 0.05522, 1.866)
ob_light.lock_rotations_4d = False
ob_light.empty_display_type = 'ARROWS'
ob_light.color = (0.0, 0.0, 0.0, 0.0)
ob_light.lineart.crease_threshold = 0.0
ob_camera.location = (7.359, -6.926, 4.958)
ob_camera.rotation_euler = (1.109, 0.0, 0.8149)
ob_camera.lock_rotations_4d = False
ob_camera.empty_display_type = 'ARROWS'
ob_camera.color = (0.0, 0.0, 0.0, 0.0)
ob_camera.display_type = 'WIRE'
ob_camera.lineart.crease_threshold = 0.0
ob_size_reference.location = (-1.039, -57.39, 1.475)
ob_size_reference.rotation_euler = (0.01522, 0.02216, 1.584)
ob_size_reference.scale = (33.16, 33.16, 33.16)
ob_size_reference.empty_display_type = 'IMAGE'
ob_size_reference.empty_display_size = 5.0
ob_size_reference.lineart.crease_threshold = 0.0
ob_circle_msl_grass.location = (0.6148, -0.2715, -0.3271)
ob_circle_msl_grass.scale = (10.28, 10.28, 0.2719)
ob_circle_msl_grass.lineart.crease_threshold = 0.0
ob_circle_msl_concrete.location = (0.5992, -0.2159, -0.1921)
ob_circle_msl_concrete.scale = (1.0, 1.0, 1.099)
ob_circle_msl_concrete.lineart.crease_threshold = 0.0
_m = ob_circle_msl_concrete.modifiers.new('Solidify', 'SOLIDIFY')
_m.thickness = -0.75
_m.nonmanifold_merge_threshold = 0.0003
ob_circle_centre_grass.location = (4.891, -67.36, 1.023)
ob_circle_centre_grass.scale = (9.592, 9.592, 0.2536)
ob_circle_centre_grass.lineart.crease_threshold = 0.0
ob_circle_centre_concrete.location = (4.876, -67.31, 1.148)
ob_circle_centre_concrete.scale = (0.9329, 0.9329, 1.025)
ob_circle_centre_concrete.lineart.crease_threshold = 0.0
_m = ob_circle_centre_concrete.modifiers.new('Solidify', 'SOLIDIFY')
_m.thickness = -0.75
_m.nonmanifold_merge_threshold = 0.0003
ob_circle_wss_grass.location = (3.492, -37.08, 0.3772)
ob_circle_wss_grass.scale = (14.03, 14.03, 0.3711)
ob_circle_wss_grass.lineart.crease_threshold = 0.0
ob_circle_wss_concrete.location = (3.471, -37.0, 0.5615)
ob_circle_wss_concrete.scale = (1.365, 1.365, 1.5)
ob_circle_wss_concrete.lineart.crease_threshold = 0.0
_m = ob_circle_wss_concrete.modifiers.new('Solidify', 'SOLIDIFY')
_m.thickness = -0.75
_m.nonmanifold_merge_threshold = 0.0003
ob_ground.location = (4.954, -35.86, -2.202)
ob_ground.scale = (-8.164, -8.164, -8.164)
ob_ground.lineart.crease_threshold = 0.0

# ---- collection membership
col_collection.objects.link(ob_light)
col_collection.objects.link(ob_camera)
col_collection.objects.link(ob_size_reference)
col_circle_msl.objects.link(ob_circle_msl_grass)
col_circle_msl.objects.link(ob_circle_msl_concrete)
col_circle_centre.objects.link(ob_circle_centre_grass)
col_circle_centre.objects.link(ob_circle_centre_concrete)
col_circle_wss.objects.link(ob_circle_wss_grass)
col_circle_wss.objects.link(ob_circle_wss_concrete)
col_base.objects.link(ob_ground)

# ---- scene / render settings (as saved in the file)
scene.camera = ob_camera
scene.frame_start = 1; scene.frame_end = 250; scene.frame_set(1)
scene.render.engine = 'BLENDER_EEVEE_NEXT'
scene.cycles.use_denoising = False
scene.cycles.samples = 128
scene.cycles.sampling_pattern = 'TABULATED_SOBOL'
scene.cycles.use_adaptive_sampling = False
scene.cycles.use_light_tree = False
scene.view_settings.view_transform = 'Filmic'
bpy.context.view_layer.update()
